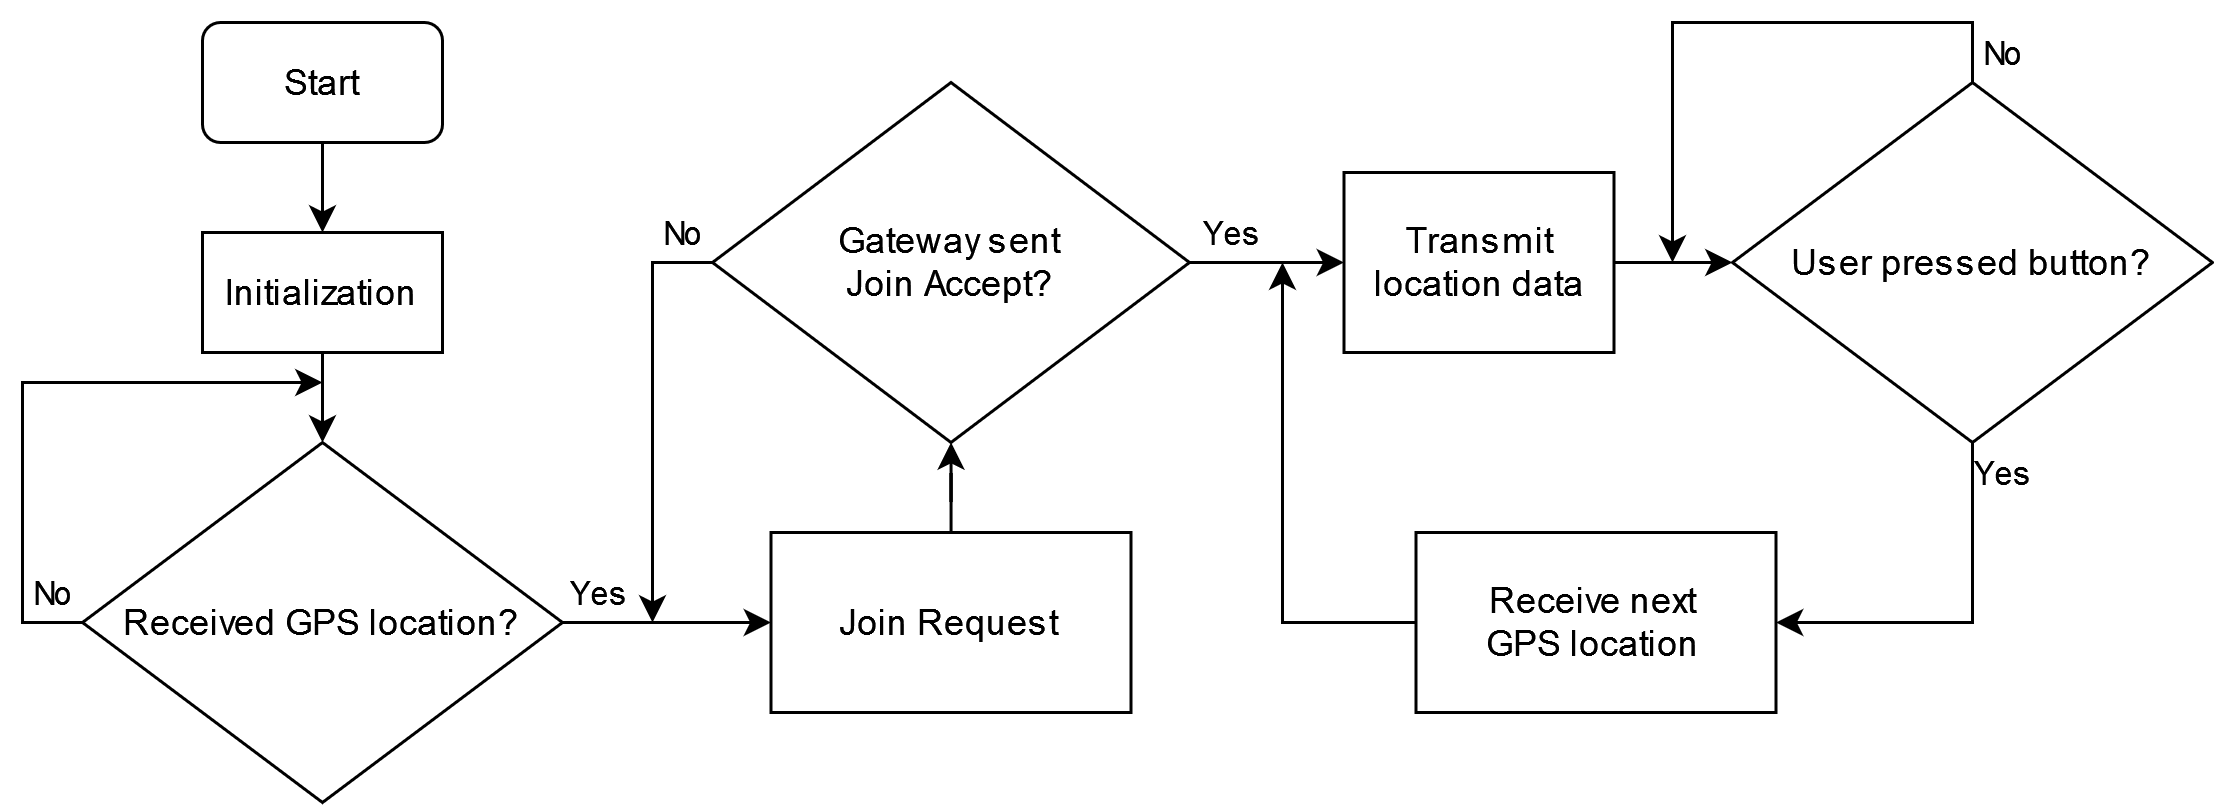

The diagram above was exported from draw.io. Its source (the exported page's mxGraphModel, read from the mxfile embedded in the PNG):
<mxGraphModel dx="1422" dy="814" grid="1" gridSize="10" guides="1" tooltips="1" connect="1" arrows="1" fold="1" page="1" pageScale="1" pageWidth="850" pageHeight="1100" math="0" shadow="0">
  <root>
    <mxCell id="0" />
    <mxCell id="1" parent="0" />
    <mxCell id="rdiyv6QVzGYzFj4SN38j-5" value="" style="edgeStyle=orthogonalEdgeStyle;rounded=0;orthogonalLoop=1;jettySize=auto;html=1;" edge="1" parent="1" source="rdiyv6QVzGYzFj4SN38j-1" target="rdiyv6QVzGYzFj4SN38j-4">
      <mxGeometry relative="1" as="geometry" />
    </mxCell>
    <mxCell id="rdiyv6QVzGYzFj4SN38j-1" value="&lt;div&gt;Start&lt;/div&gt;" style="rounded=1;whiteSpace=wrap;html=1;" vertex="1" parent="1">
      <mxGeometry x="120" y="100" width="80" height="40" as="geometry" />
    </mxCell>
    <mxCell id="rdiyv6QVzGYzFj4SN38j-9" value="" style="edgeStyle=orthogonalEdgeStyle;rounded=0;orthogonalLoop=1;jettySize=auto;html=1;" edge="1" parent="1" source="rdiyv6QVzGYzFj4SN38j-4" target="rdiyv6QVzGYzFj4SN38j-8">
      <mxGeometry relative="1" as="geometry" />
    </mxCell>
    <mxCell id="rdiyv6QVzGYzFj4SN38j-4" value="&lt;div&gt;Initialization&lt;/div&gt;" style="rounded=0;whiteSpace=wrap;html=1;" vertex="1" parent="1">
      <mxGeometry x="120" y="170" width="80" height="40" as="geometry" />
    </mxCell>
    <mxCell id="rdiyv6QVzGYzFj4SN38j-30" value="Yes" style="edgeStyle=orthogonalEdgeStyle;rounded=0;orthogonalLoop=1;jettySize=auto;html=1;" edge="1" parent="1" source="rdiyv6QVzGYzFj4SN38j-8" target="rdiyv6QVzGYzFj4SN38j-29">
      <mxGeometry x="-0.661" y="10" relative="1" as="geometry">
        <mxPoint as="offset" />
      </mxGeometry>
    </mxCell>
    <mxCell id="rdiyv6QVzGYzFj4SN38j-8" value="Received GPS location?" style="rhombus;whiteSpace=wrap;html=1;rounded=0;" vertex="1" parent="1">
      <mxGeometry x="80" y="240" width="160" height="120" as="geometry" />
    </mxCell>
    <mxCell id="rdiyv6QVzGYzFj4SN38j-10" value="" style="endArrow=classic;html=1;rounded=0;exitX=0;exitY=0.5;exitDx=0;exitDy=0;" edge="1" parent="1" source="rdiyv6QVzGYzFj4SN38j-8">
      <mxGeometry width="50" height="50" relative="1" as="geometry">
        <mxPoint x="240" y="310" as="sourcePoint" />
        <mxPoint x="160" y="220" as="targetPoint" />
        <Array as="points">
          <mxPoint x="60" y="300" />
          <mxPoint x="60" y="220" />
        </Array>
      </mxGeometry>
    </mxCell>
    <mxCell id="rdiyv6QVzGYzFj4SN38j-11" value="No" style="edgeLabel;html=1;align=center;verticalAlign=middle;resizable=0;points=[];" vertex="1" connectable="0" parent="rdiyv6QVzGYzFj4SN38j-10">
      <mxGeometry x="-0.472" y="-4" relative="1" as="geometry">
        <mxPoint x="6" y="23" as="offset" />
      </mxGeometry>
    </mxCell>
    <mxCell id="rdiyv6QVzGYzFj4SN38j-32" value="" style="edgeStyle=orthogonalEdgeStyle;rounded=0;orthogonalLoop=1;jettySize=auto;html=1;" edge="1" parent="1" source="rdiyv6QVzGYzFj4SN38j-29" target="rdiyv6QVzGYzFj4SN38j-31">
      <mxGeometry relative="1" as="geometry" />
    </mxCell>
    <mxCell id="rdiyv6QVzGYzFj4SN38j-29" value="Join Request" style="whiteSpace=wrap;html=1;rounded=0;" vertex="1" parent="1">
      <mxGeometry x="309.5" y="270" width="120" height="60" as="geometry" />
    </mxCell>
    <mxCell id="rdiyv6QVzGYzFj4SN38j-34" value="Yes" style="edgeStyle=orthogonalEdgeStyle;rounded=0;orthogonalLoop=1;jettySize=auto;html=1;" edge="1" parent="1" source="rdiyv6QVzGYzFj4SN38j-31" target="rdiyv6QVzGYzFj4SN38j-33">
      <mxGeometry x="-0.4699" y="10" relative="1" as="geometry">
        <mxPoint as="offset" />
      </mxGeometry>
    </mxCell>
    <mxCell id="rdiyv6QVzGYzFj4SN38j-31" value="&lt;div&gt;Gateway sent &lt;br&gt;&lt;/div&gt;&lt;div&gt;Join Accept?&lt;/div&gt;" style="rhombus;whiteSpace=wrap;html=1;rounded=0;" vertex="1" parent="1">
      <mxGeometry x="290" y="120" width="159" height="120" as="geometry" />
    </mxCell>
    <mxCell id="rdiyv6QVzGYzFj4SN38j-36" value="" style="edgeStyle=orthogonalEdgeStyle;rounded=0;orthogonalLoop=1;jettySize=auto;html=1;" edge="1" parent="1" source="rdiyv6QVzGYzFj4SN38j-33" target="rdiyv6QVzGYzFj4SN38j-35">
      <mxGeometry relative="1" as="geometry" />
    </mxCell>
    <mxCell id="rdiyv6QVzGYzFj4SN38j-33" value="Transmit location data" style="whiteSpace=wrap;html=1;rounded=0;" vertex="1" parent="1">
      <mxGeometry x="500.5" y="150" width="90" height="60" as="geometry" />
    </mxCell>
    <mxCell id="rdiyv6QVzGYzFj4SN38j-38" value="Yes" style="edgeStyle=orthogonalEdgeStyle;rounded=0;orthogonalLoop=1;jettySize=auto;html=1;exitX=0.5;exitY=1;exitDx=0;exitDy=0;" edge="1" parent="1" source="rdiyv6QVzGYzFj4SN38j-35" target="rdiyv6QVzGYzFj4SN38j-37">
      <mxGeometry x="-0.8406" y="10" relative="1" as="geometry">
        <Array as="points">
          <mxPoint x="710" y="300" />
        </Array>
        <mxPoint as="offset" />
      </mxGeometry>
    </mxCell>
    <mxCell id="rdiyv6QVzGYzFj4SN38j-35" value="User pressed button?" style="rhombus;whiteSpace=wrap;html=1;rounded=0;" vertex="1" parent="1">
      <mxGeometry x="630" y="120" width="160" height="120" as="geometry" />
    </mxCell>
    <mxCell id="rdiyv6QVzGYzFj4SN38j-37" value="&lt;div&gt;Receive next&lt;/div&gt;&lt;div&gt;GPS location&lt;br&gt;&lt;/div&gt;" style="whiteSpace=wrap;html=1;rounded=0;" vertex="1" parent="1">
      <mxGeometry x="524.5" y="270" width="120" height="60" as="geometry" />
    </mxCell>
    <mxCell id="rdiyv6QVzGYzFj4SN38j-39" value="" style="endArrow=classic;html=1;rounded=0;exitX=0;exitY=0.5;exitDx=0;exitDy=0;" edge="1" parent="1" source="rdiyv6QVzGYzFj4SN38j-37">
      <mxGeometry width="50" height="50" relative="1" as="geometry">
        <mxPoint x="684.5" y="490" as="sourcePoint" />
        <mxPoint x="480" y="180" as="targetPoint" />
        <Array as="points">
          <mxPoint x="480" y="300" />
        </Array>
      </mxGeometry>
    </mxCell>
    <mxCell id="rdiyv6QVzGYzFj4SN38j-40" value="No" style="endArrow=classic;html=1;rounded=0;exitX=0;exitY=0.5;exitDx=0;exitDy=0;" edge="1" parent="1" source="rdiyv6QVzGYzFj4SN38j-31">
      <mxGeometry x="-0.8571" y="-10" width="50" height="50" relative="1" as="geometry">
        <mxPoint x="640" y="440" as="sourcePoint" />
        <mxPoint x="270" y="300" as="targetPoint" />
        <Array as="points">
          <mxPoint x="270" y="180" />
        </Array>
        <mxPoint as="offset" />
      </mxGeometry>
    </mxCell>
    <mxCell id="rdiyv6QVzGYzFj4SN38j-41" value="No" style="endArrow=classic;html=1;rounded=0;exitX=0.5;exitY=0;exitDx=0;exitDy=0;" edge="1" parent="1" source="rdiyv6QVzGYzFj4SN38j-35">
      <mxGeometry x="-0.9" y="-10" width="50" height="50" relative="1" as="geometry">
        <mxPoint x="700" y="110" as="sourcePoint" />
        <mxPoint x="610" y="180" as="targetPoint" />
        <Array as="points">
          <mxPoint x="710" y="100" />
          <mxPoint x="610" y="100" />
        </Array>
        <mxPoint as="offset" />
      </mxGeometry>
    </mxCell>
  </root>
</mxGraphModel>